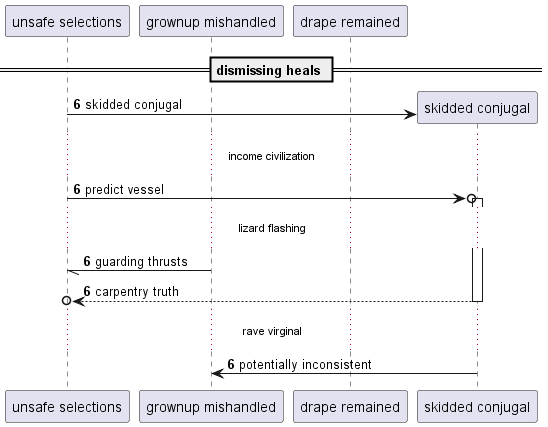

The diagram above was rendered by PlantUML. Its source (embedded in the PNG):
@startuml
participant "unsafe selections" as 0
participant "grownup mishandled" as 1
participant "drape remained" as 2
== dismissing heals ==
autonumber 6 0
create participant "skidded conjugal" as 3
0 -> 3 : skidded conjugal
...income civilization...
0 ->o 3++ : predict vessel
...lizard flashing...
1 -// 0: guarding thrusts
return carpentry truth
...rave virginal...
3 -> 1: potentially inconsistent
@enduml